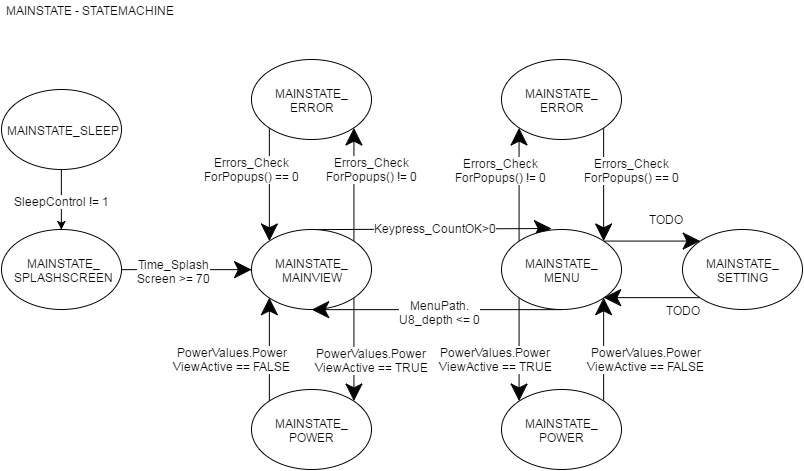

The diagram above was exported from draw.io. Its source (the exported page's mxGraphModel, read from the mxfile embedded in the PNG):
<mxGraphModel dx="1183" dy="643" grid="1" gridSize="10" guides="1" tooltips="1" connect="1" arrows="1" fold="1" page="1" pageScale="1" pageWidth="826" pageHeight="1169" background="#ffffff" math="0" shadow="0">
  <root>
    <mxCell id="0" />
    <mxCell id="1" parent="0" />
    <mxCell id="2" value="MAINSTATE - STATEMACHINE" style="text;html=1;resizable=0;points=[];autosize=1;align=left;verticalAlign=top;spacingTop=-4;" parent="1" vertex="1">
      <mxGeometry x="19" y="22" width="180" height="10" as="geometry" />
    </mxCell>
    <mxCell id="12" style="edgeStyle=none;rounded=0;html=1;exitX=0.5;exitY=1;entryX=0.5;entryY=0;jettySize=auto;orthogonalLoop=1;" parent="1" source="3" target="4" edge="1">
      <mxGeometry relative="1" as="geometry" />
    </mxCell>
    <mxCell id="13" value="SleepControl != 1" style="text;html=1;resizable=0;points=[];align=center;verticalAlign=middle;labelBackgroundColor=#ffffff;" parent="12" vertex="1" connectable="0">
      <mxGeometry x="0.0308" relative="1" as="geometry">
        <mxPoint as="offset" />
      </mxGeometry>
    </mxCell>
    <mxCell id="3" value="MAINSTATE_SLEEP" style="ellipse;whiteSpace=wrap;html=1;" parent="1" vertex="1">
      <mxGeometry x="16" y="110" width="120" height="80" as="geometry" />
    </mxCell>
    <mxCell id="46" style="edgeStyle=none;rounded=0;html=1;exitX=1;exitY=0.5;entryX=0;entryY=0.5;endSize=15;jettySize=auto;orthogonalLoop=1;strokeWidth=1;" parent="1" source="4" target="5" edge="1">
      <mxGeometry relative="1" as="geometry" />
    </mxCell>
    <mxCell id="47" value="Time_Splash&lt;div&gt;Screen &amp;gt;= 70&lt;/div&gt;" style="text;html=1;resizable=0;points=[];align=center;verticalAlign=middle;labelBackgroundColor=#ffffff;" parent="46" vertex="1" connectable="0">
      <mxGeometry x="-0.2" y="-1" relative="1" as="geometry">
        <mxPoint as="offset" />
      </mxGeometry>
    </mxCell>
    <mxCell id="4" value="MAINSTATE_&lt;div&gt;SPLASHSCREEN&lt;/div&gt;" style="ellipse;whiteSpace=wrap;html=1;" parent="1" vertex="1">
      <mxGeometry x="16" y="250" width="120" height="80" as="geometry" />
    </mxCell>
    <mxCell id="27" style="edgeStyle=none;rounded=0;html=1;exitX=0.5;exitY=0;jettySize=auto;orthogonalLoop=1;strokeWidth=1;endSize=15;" parent="1" source="5" edge="1">
      <mxGeometry relative="1" as="geometry">
        <mxPoint x="566" y="249" as="targetPoint" />
      </mxGeometry>
    </mxCell>
    <mxCell id="57" value="Keypress_CountOK&amp;gt;0" style="text;html=1;resizable=0;points=[];align=center;verticalAlign=middle;labelBackgroundColor=#ffffff;" parent="27" vertex="1" connectable="0">
      <mxGeometry x="0.0278" y="1" relative="1" as="geometry">
        <mxPoint as="offset" />
      </mxGeometry>
    </mxCell>
    <mxCell id="34" style="edgeStyle=none;rounded=0;html=1;exitX=1;exitY=1;entryX=1;entryY=0;endSize=15;jettySize=auto;orthogonalLoop=1;strokeWidth=1;" parent="1" source="5" target="8" edge="1">
      <mxGeometry relative="1" as="geometry" />
    </mxCell>
    <mxCell id="50" value="PowerValues.Power&lt;div&gt;ViewActive == TRUE&lt;/div&gt;" style="text;html=1;resizable=0;points=[];align=center;verticalAlign=middle;labelBackgroundColor=#ffffff;" parent="34" vertex="1" connectable="0">
      <mxGeometry x="-0.141" y="-2" relative="1" as="geometry">
        <mxPoint x="19" y="17" as="offset" />
      </mxGeometry>
    </mxCell>
    <mxCell id="35" style="edgeStyle=none;rounded=0;html=1;exitX=1;exitY=0;entryX=1;entryY=1;endSize=15;jettySize=auto;orthogonalLoop=1;strokeWidth=1;" parent="1" source="5" target="7" edge="1">
      <mxGeometry relative="1" as="geometry" />
    </mxCell>
    <mxCell id="48" value="Errors_Check&lt;div&gt;ForPopups() != 0&lt;/div&gt;" style="text;html=1;resizable=0;points=[];align=center;verticalAlign=middle;labelBackgroundColor=#ffffff;" parent="35" vertex="1" connectable="0">
      <mxGeometry x="0.076" relative="1" as="geometry">
        <mxPoint x="18" y="-11" as="offset" />
      </mxGeometry>
    </mxCell>
    <mxCell id="5" value="MAINSTATE_&lt;div&gt;MAINVIEW&lt;/div&gt;" style="ellipse;whiteSpace=wrap;html=1;" parent="1" vertex="1">
      <mxGeometry x="266" y="250" width="120" height="80" as="geometry" />
    </mxCell>
    <mxCell id="28" style="edgeStyle=none;rounded=0;html=1;exitX=0.5;exitY=1;entryX=0.5;entryY=1;endSize=15;jettySize=auto;orthogonalLoop=1;strokeWidth=1;" parent="1" source="6" target="5" edge="1">
      <mxGeometry relative="1" as="geometry" />
    </mxCell>
    <mxCell id="56" value="MenuPath.&lt;div&gt;U8_depth &amp;lt;= 0&lt;/div&gt;" style="text;html=1;resizable=0;points=[];align=center;verticalAlign=middle;labelBackgroundColor=#ffffff;" parent="28" vertex="1" connectable="0">
      <mxGeometry x="-0.0187" y="2" relative="1" as="geometry">
        <mxPoint as="offset" />
      </mxGeometry>
    </mxCell>
    <mxCell id="39" style="edgeStyle=none;rounded=0;html=1;exitX=0;exitY=1;entryX=0;entryY=0;endSize=15;jettySize=auto;orthogonalLoop=1;strokeWidth=1;" parent="1" source="6" target="26" edge="1">
      <mxGeometry relative="1" as="geometry" />
    </mxCell>
    <mxCell id="59" value="PowerValues.Power&lt;div&gt;ViewActive == TRUE&lt;/div&gt;" style="text;html=1;resizable=0;points=[];align=center;verticalAlign=middle;labelBackgroundColor=#ffffff;" parent="39" vertex="1" connectable="0">
      <mxGeometry x="-0.1026" y="3" relative="1" as="geometry">
        <mxPoint x="-27" y="15" as="offset" />
      </mxGeometry>
    </mxCell>
    <mxCell id="40" style="edgeStyle=none;rounded=0;html=1;exitX=0;exitY=0;entryX=0;entryY=1;endSize=15;jettySize=auto;orthogonalLoop=1;strokeWidth=1;" parent="1" source="6" target="25" edge="1">
      <mxGeometry relative="1" as="geometry" />
    </mxCell>
    <mxCell id="53" value="Errors_Check&lt;div&gt;ForPopups() != 0&lt;/div&gt;" style="text;html=1;resizable=0;points=[];align=center;verticalAlign=middle;labelBackgroundColor=#ffffff;" parent="40" vertex="1" connectable="0">
      <mxGeometry x="0.2339" y="-2" relative="1" as="geometry">
        <mxPoint x="-20" y="-2" as="offset" />
      </mxGeometry>
    </mxCell>
    <mxCell id="60" style="edgeStyle=none;rounded=0;html=1;exitX=1;exitY=0;entryX=0;entryY=0;endSize=15;jettySize=auto;orthogonalLoop=1;strokeWidth=1;" parent="1" source="6" target="14" edge="1">
      <mxGeometry relative="1" as="geometry" />
    </mxCell>
    <mxCell id="62" value="TODO" style="text;html=1;resizable=0;points=[];align=center;verticalAlign=middle;labelBackgroundColor=#ffffff;" parent="60" vertex="1" connectable="0">
      <mxGeometry x="0.2646" y="-3" relative="1" as="geometry">
        <mxPoint x="1" y="-25" as="offset" />
      </mxGeometry>
    </mxCell>
    <mxCell id="6" value="MAINSTATE_&lt;div&gt;MENU&lt;/div&gt;" style="ellipse;whiteSpace=wrap;html=1;" parent="1" vertex="1">
      <mxGeometry x="516" y="250" width="120" height="80" as="geometry" />
    </mxCell>
    <mxCell id="36" style="edgeStyle=none;rounded=0;html=1;exitX=0;exitY=1;entryX=0;entryY=0;endSize=15;jettySize=auto;orthogonalLoop=1;strokeWidth=1;" parent="1" source="7" target="5" edge="1">
      <mxGeometry relative="1" as="geometry" />
    </mxCell>
    <mxCell id="49" value="Errors_Check&lt;div&gt;ForPopups() == 0&lt;/div&gt;" style="text;html=1;resizable=0;points=[];align=center;verticalAlign=middle;labelBackgroundColor=#ffffff;" parent="36" vertex="1" connectable="0">
      <mxGeometry x="-0.0058" y="-2" relative="1" as="geometry">
        <mxPoint x="-16" y="-15" as="offset" />
      </mxGeometry>
    </mxCell>
    <mxCell id="7" value="MAINSTATE_&lt;div&gt;ERROR&lt;/div&gt;" style="ellipse;whiteSpace=wrap;html=1;" parent="1" vertex="1">
      <mxGeometry x="266" y="80" width="120" height="80" as="geometry" />
    </mxCell>
    <mxCell id="33" style="edgeStyle=none;rounded=0;html=1;exitX=0;exitY=0;entryX=0;entryY=1;endSize=15;jettySize=auto;orthogonalLoop=1;strokeWidth=1;" parent="1" source="8" target="5" edge="1">
      <mxGeometry relative="1" as="geometry" />
    </mxCell>
    <mxCell id="51" value="PowerValues.Power&lt;div&gt;ViewActive == FALSE&lt;/div&gt;" style="text;html=1;resizable=0;points=[];align=center;verticalAlign=middle;labelBackgroundColor=#ffffff;" parent="33" vertex="1" connectable="0">
      <mxGeometry x="-0.1859" y="3" relative="1" as="geometry">
        <mxPoint x="-35" as="offset" />
      </mxGeometry>
    </mxCell>
    <mxCell id="8" value="MAINSTATE_&lt;div&gt;POWER&lt;/div&gt;" style="ellipse;whiteSpace=wrap;html=1;" parent="1" vertex="1">
      <mxGeometry x="266" y="410" width="120" height="80" as="geometry" />
    </mxCell>
    <mxCell id="61" style="edgeStyle=none;rounded=0;html=1;exitX=0;exitY=1;entryX=1;entryY=1;endSize=15;jettySize=auto;orthogonalLoop=1;strokeWidth=1;" parent="1" source="14" target="6" edge="1">
      <mxGeometry relative="1" as="geometry" />
    </mxCell>
    <mxCell id="64" value="TODO" style="text;html=1;resizable=0;points=[];align=center;verticalAlign=middle;labelBackgroundColor=#ffffff;" parent="61" vertex="1" connectable="0">
      <mxGeometry x="-0.2646" y="-2" relative="1" as="geometry">
        <mxPoint x="18" y="14" as="offset" />
      </mxGeometry>
    </mxCell>
    <mxCell id="14" value="MAINSTATE_&lt;div&gt;SETTING&lt;/div&gt;" style="ellipse;whiteSpace=wrap;html=1;" parent="1" vertex="1">
      <mxGeometry x="697" y="250" width="120" height="80" as="geometry" />
    </mxCell>
    <mxCell id="37" style="edgeStyle=none;rounded=0;html=1;exitX=1;exitY=1;entryX=1;entryY=0;endSize=15;jettySize=auto;orthogonalLoop=1;strokeWidth=1;" parent="1" source="25" target="6" edge="1">
      <mxGeometry relative="1" as="geometry" />
    </mxCell>
    <mxCell id="52" value="Errors_Check&lt;div&gt;ForPopups() == 0&lt;/div&gt;" style="text;html=1;resizable=0;points=[];align=center;verticalAlign=middle;labelBackgroundColor=#ffffff;" parent="37" vertex="1" connectable="0">
      <mxGeometry x="-0.2515" y="3" relative="1" as="geometry">
        <mxPoint x="25" y="-1" as="offset" />
      </mxGeometry>
    </mxCell>
    <mxCell id="25" value="MAINSTATE_&lt;div&gt;ERROR&lt;/div&gt;" style="ellipse;whiteSpace=wrap;html=1;" parent="1" vertex="1">
      <mxGeometry x="516" y="80" width="120" height="80" as="geometry" />
    </mxCell>
    <mxCell id="38" style="edgeStyle=none;rounded=0;html=1;exitX=1;exitY=0;entryX=1;entryY=1;endSize=15;jettySize=auto;orthogonalLoop=1;strokeWidth=1;" parent="1" source="26" target="6" edge="1">
      <mxGeometry relative="1" as="geometry" />
    </mxCell>
    <mxCell id="58" value="PowerValues.Power&lt;div&gt;ViewActive == FALSE&lt;/div&gt;" style="text;html=1;resizable=0;points=[];align=center;verticalAlign=middle;labelBackgroundColor=#ffffff;" parent="38" vertex="1" connectable="0">
      <mxGeometry x="-0.1859" y="-3" relative="1" as="geometry">
        <mxPoint x="39" as="offset" />
      </mxGeometry>
    </mxCell>
    <mxCell id="26" value="MAINSTATE_&lt;div&gt;POWER&lt;/div&gt;" style="ellipse;whiteSpace=wrap;html=1;" parent="1" vertex="1">
      <mxGeometry x="516" y="410" width="120" height="80" as="geometry" />
    </mxCell>
  </root>
</mxGraphModel>